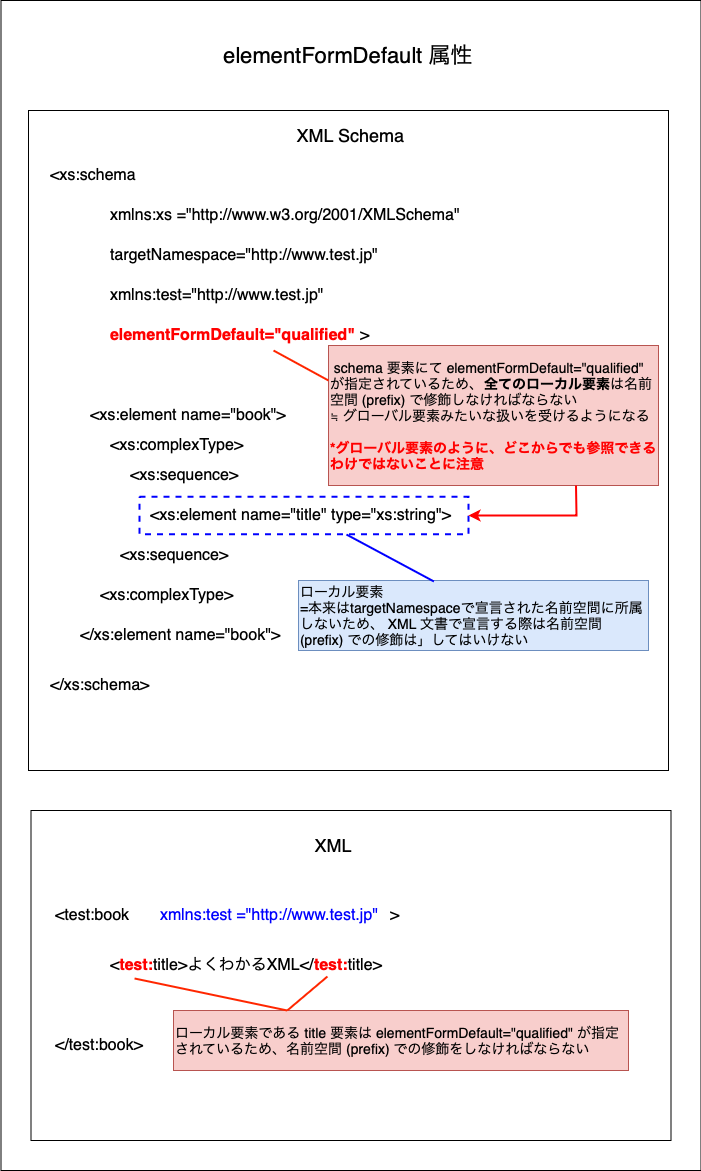

The diagram above was exported from draw.io. Its source (the exported page's mxGraphModel, read from the mxfile embedded in the PNG):
<mxGraphModel dx="46" dy="-454" grid="1" gridSize="10" guides="1" tooltips="1" connect="1" arrows="1" fold="1" page="1" pageScale="1" pageWidth="827" pageHeight="1169" math="0" shadow="0">
  <root>
    <mxCell id="0" />
    <mxCell id="1" parent="0" />
    <mxCell id="rOWTzkm1CTcCz2q7Vmn_-1" value="" style="rounded=0;whiteSpace=wrap;html=1;" parent="1" vertex="1">
      <mxGeometry x="872.5" y="1300" width="700" height="1170" as="geometry" />
    </mxCell>
    <mxCell id="rOWTzkm1CTcCz2q7Vmn_-2" value="elementFormDefault 属性" style="text;html=1;align=center;verticalAlign=middle;whiteSpace=wrap;rounded=0;fontSize=22;" parent="1" vertex="1">
      <mxGeometry x="960" y="1320" width="520" height="70" as="geometry" />
    </mxCell>
    <mxCell id="rOWTzkm1CTcCz2q7Vmn_-3" value="" style="rounded=0;whiteSpace=wrap;html=1;" parent="1" vertex="1">
      <mxGeometry x="900" y="1410" width="640" height="660" as="geometry" />
    </mxCell>
    <mxCell id="rOWTzkm1CTcCz2q7Vmn_-5" value="XML Schema" style="text;html=1;align=center;verticalAlign=middle;whiteSpace=wrap;rounded=0;fontSize=18;" parent="1" vertex="1">
      <mxGeometry x="1160" y="1420" width="125" height="30" as="geometry" />
    </mxCell>
    <mxCell id="rOWTzkm1CTcCz2q7Vmn_-7" value="&amp;lt;xs:schema" style="text;html=1;align=left;verticalAlign=middle;whiteSpace=wrap;rounded=0;fontSize=16;" parent="1" vertex="1">
      <mxGeometry x="920" y="1460" width="95" height="30" as="geometry" />
    </mxCell>
    <mxCell id="rOWTzkm1CTcCz2q7Vmn_-8" value="&amp;lt;/xs:schema&amp;gt;" style="text;html=1;align=left;verticalAlign=middle;whiteSpace=wrap;rounded=0;fontSize=16;" parent="1" vertex="1">
      <mxGeometry x="920" y="1970" width="115" height="30" as="geometry" />
    </mxCell>
    <mxCell id="rOWTzkm1CTcCz2q7Vmn_-9" value="xmlns:xs =&quot;http://www.w3.org/2001/XMLSchema&quot;&amp;nbsp;" style="text;html=1;align=left;verticalAlign=middle;whiteSpace=wrap;rounded=0;fontSize=16;fontColor=#000000;" parent="1" vertex="1">
      <mxGeometry x="980" y="1500" width="370" height="30" as="geometry" />
    </mxCell>
    <mxCell id="id3cVfyu9EJ94IoI-GAi-24" value="targetNamespace=&quot;http://www.test.jp&quot;&amp;nbsp;" style="text;html=1;align=left;verticalAlign=middle;whiteSpace=wrap;rounded=0;fontSize=16;fontColor=#000000;" parent="1" vertex="1">
      <mxGeometry x="980" y="1540" width="280" height="30" as="geometry" />
    </mxCell>
    <mxCell id="id3cVfyu9EJ94IoI-GAi-25" value="&lt;font&gt;&amp;gt;&lt;/font&gt;" style="text;html=1;align=left;verticalAlign=middle;whiteSpace=wrap;rounded=0;fontSize=16;fontColor=#000000;" parent="1" vertex="1">
      <mxGeometry x="1230" y="1620" width="40" height="30" as="geometry" />
    </mxCell>
    <mxCell id="id3cVfyu9EJ94IoI-GAi-28" value="&amp;lt;xs:element name=&quot;book&quot;&amp;gt;" style="text;html=1;align=left;verticalAlign=middle;whiteSpace=wrap;rounded=0;fontSize=16;fontColor=#000000;" parent="1" vertex="1">
      <mxGeometry x="960" y="1700" width="370" height="30" as="geometry" />
    </mxCell>
    <mxCell id="id3cVfyu9EJ94IoI-GAi-29" value="&amp;lt;/xs:element name=&quot;book&quot;&amp;gt;" style="text;html=1;align=left;verticalAlign=middle;whiteSpace=wrap;rounded=0;fontSize=16;fontColor=#000000;" parent="1" vertex="1">
      <mxGeometry x="950" y="1920" width="210" height="30" as="geometry" />
    </mxCell>
    <mxCell id="id3cVfyu9EJ94IoI-GAi-30" value="&amp;lt;xs:complexType&amp;gt;" style="text;html=1;align=left;verticalAlign=middle;whiteSpace=wrap;rounded=0;fontSize=16;fontColor=#000000;" parent="1" vertex="1">
      <mxGeometry x="980" y="1730" width="370" height="30" as="geometry" />
    </mxCell>
    <mxCell id="id3cVfyu9EJ94IoI-GAi-31" value="&amp;lt;xs:complexType&amp;gt;" style="text;html=1;align=left;verticalAlign=middle;whiteSpace=wrap;rounded=0;fontSize=16;fontColor=#000000;" parent="1" vertex="1">
      <mxGeometry x="970" y="1880" width="370" height="30" as="geometry" />
    </mxCell>
    <mxCell id="id3cVfyu9EJ94IoI-GAi-32" value="&amp;lt;xs:sequence&amp;gt;" style="text;html=1;align=left;verticalAlign=middle;whiteSpace=wrap;rounded=0;fontSize=16;fontColor=#000000;" parent="1" vertex="1">
      <mxGeometry x="1000" y="1760" width="370" height="30" as="geometry" />
    </mxCell>
    <mxCell id="id3cVfyu9EJ94IoI-GAi-33" value="&amp;lt;xs:sequence&amp;gt;" style="text;html=1;align=left;verticalAlign=middle;whiteSpace=wrap;rounded=0;fontSize=16;fontColor=#000000;" parent="1" vertex="1">
      <mxGeometry x="990" y="1840" width="370" height="30" as="geometry" />
    </mxCell>
    <mxCell id="id3cVfyu9EJ94IoI-GAi-35" value="&amp;lt;xs:element name=&quot;title&quot; type=&quot;xs:string&quot;&amp;gt;" style="text;html=1;align=left;verticalAlign=middle;whiteSpace=wrap;rounded=0;fontSize=16;fontColor=#000000;" parent="1" vertex="1">
      <mxGeometry x="1020" y="1800" width="330" height="30" as="geometry" />
    </mxCell>
    <mxCell id="YoT7dIekB7aLRSYIDVAd-61" value="" style="rounded=0;whiteSpace=wrap;html=1;" vertex="1" parent="1">
      <mxGeometry x="902.5" y="2110" width="640" height="330" as="geometry" />
    </mxCell>
    <mxCell id="YoT7dIekB7aLRSYIDVAd-62" value="&amp;lt;test:book" style="text;html=1;align=left;verticalAlign=middle;whiteSpace=wrap;rounded=0;fontSize=16;" vertex="1" parent="1">
      <mxGeometry x="925" y="2200" width="95" height="30" as="geometry" />
    </mxCell>
    <mxCell id="YoT7dIekB7aLRSYIDVAd-63" value="XML" style="text;html=1;align=center;verticalAlign=middle;whiteSpace=wrap;rounded=0;fontSize=18;" vertex="1" parent="1">
      <mxGeometry x="1142.5" y="2130" width="125" height="30" as="geometry" />
    </mxCell>
    <mxCell id="YoT7dIekB7aLRSYIDVAd-64" value="&lt;font&gt;&amp;gt;&lt;/font&gt;" style="text;html=1;align=left;verticalAlign=middle;whiteSpace=wrap;rounded=0;fontSize=16;fontColor=#000000;" vertex="1" parent="1">
      <mxGeometry x="1260" y="2200" width="20" height="30" as="geometry" />
    </mxCell>
    <mxCell id="YoT7dIekB7aLRSYIDVAd-65" value="xmlns:test =&quot;http://www.test.jp&quot;&amp;nbsp;" style="text;html=1;align=left;verticalAlign=middle;whiteSpace=wrap;rounded=0;fontSize=16;fontColor=#0000FF;" vertex="1" parent="1">
      <mxGeometry x="1030" y="2200" width="440" height="30" as="geometry" />
    </mxCell>
    <mxCell id="YoT7dIekB7aLRSYIDVAd-66" value="&amp;lt;/test:book&amp;gt;" style="text;html=1;align=left;verticalAlign=middle;whiteSpace=wrap;rounded=0;fontSize=16;" vertex="1" parent="1">
      <mxGeometry x="925" y="2330" width="95" height="30" as="geometry" />
    </mxCell>
    <mxCell id="YoT7dIekB7aLRSYIDVAd-68" value="&amp;lt;&lt;font color=&quot;#ff0000&quot;&gt;&lt;b&gt;test:&lt;/b&gt;&lt;/font&gt;title&amp;gt;よくわかるXML&amp;lt;/&lt;b&gt;&lt;font color=&quot;#ff0000&quot;&gt;test:&lt;/font&gt;&lt;/b&gt;title&amp;gt;" style="text;html=1;align=left;verticalAlign=middle;whiteSpace=wrap;rounded=0;fontSize=16;" vertex="1" parent="1">
      <mxGeometry x="980" y="2250" width="280" height="30" as="geometry" />
    </mxCell>
    <mxCell id="YoT7dIekB7aLRSYIDVAd-100" value="xmlns:test=&quot;http://www.test.jp&quot;&amp;nbsp;" style="text;html=1;align=left;verticalAlign=middle;whiteSpace=wrap;rounded=0;fontSize=16;fontColor=#000000;" vertex="1" parent="1">
      <mxGeometry x="980" y="1580" width="220" height="30" as="geometry" />
    </mxCell>
    <mxCell id="YoT7dIekB7aLRSYIDVAd-101" value="" style="rounded=0;whiteSpace=wrap;html=1;fillColor=none;strokeColor=#0000FF;dashed=1;strokeWidth=2;" vertex="1" parent="1">
      <mxGeometry x="1011" y="1796.25" width="329" height="37.5" as="geometry" />
    </mxCell>
    <mxCell id="YoT7dIekB7aLRSYIDVAd-102" value="ローカル要素&lt;div&gt;=本来はtargetNamespaceで宣言された名前空間に所属しないため、 XML 文書で宣言する際は名前空間 (prefix) での修飾は」してはいけない&lt;/div&gt;" style="text;html=1;align=left;verticalAlign=middle;whiteSpace=wrap;rounded=0;fillColor=#dae8fc;strokeColor=#6c8ebf;fontSize=14;" vertex="1" parent="1">
      <mxGeometry x="1170" y="1880" width="350" height="70" as="geometry" />
    </mxCell>
    <mxCell id="YoT7dIekB7aLRSYIDVAd-103" value="" style="endArrow=none;html=1;rounded=0;strokeColor=#0000FF;strokeWidth=2;exitX=0.387;exitY=0.014;exitDx=0;exitDy=0;entryX=0.629;entryY=1.007;entryDx=0;entryDy=0;entryPerimeter=0;exitPerimeter=0;" edge="1" parent="1" source="YoT7dIekB7aLRSYIDVAd-102" target="YoT7dIekB7aLRSYIDVAd-101">
      <mxGeometry width="50" height="50" relative="1" as="geometry">
        <mxPoint x="1240" y="1700" as="sourcePoint" />
        <mxPoint x="1290" y="1650" as="targetPoint" />
      </mxGeometry>
    </mxCell>
    <mxCell id="YoT7dIekB7aLRSYIDVAd-104" value="&amp;nbsp;schema 要素にて elementFormDefault=&quot;qualified&quot; が指定されているため、&lt;b&gt;全てのローカル要素&lt;/b&gt;は名前空間 (prefix) で修飾しなければならない&lt;div&gt;≒ グローバル要素みたいな扱いを受けるようになる&lt;/div&gt;&lt;div&gt;&lt;font color=&quot;#ff0000&quot;&gt;&lt;b&gt;&lt;br&gt;&lt;/b&gt;&lt;/font&gt;&lt;/div&gt;&lt;div&gt;&lt;font color=&quot;#ff0000&quot;&gt;&lt;b&gt;*グローバル要素のように、どこからでも参照できるわけではないことに注意&lt;/b&gt;&lt;/font&gt;&lt;/div&gt;" style="text;html=1;align=left;verticalAlign=middle;whiteSpace=wrap;rounded=0;fontSize=14;fillColor=#f8cecc;strokeColor=#b85450;" vertex="1" parent="1">
      <mxGeometry x="1200" y="1645" width="330" height="140" as="geometry" />
    </mxCell>
    <mxCell id="YoT7dIekB7aLRSYIDVAd-105" value="" style="endArrow=none;html=1;rounded=0;strokeColor=#ff2600;strokeWidth=2;exitX=0;exitY=0.25;exitDx=0;exitDy=0;entryX=0.75;entryY=1;entryDx=0;entryDy=0;" edge="1" parent="1" source="YoT7dIekB7aLRSYIDVAd-104" target="YoT7dIekB7aLRSYIDVAd-109">
      <mxGeometry width="50" height="50" relative="1" as="geometry">
        <mxPoint x="1240" y="1970" as="sourcePoint" />
        <mxPoint x="1369" y="1755" as="targetPoint" />
      </mxGeometry>
    </mxCell>
    <mxCell id="YoT7dIekB7aLRSYIDVAd-106" value="ローカル要素である title 要素は elementFormDefault=&quot;qualified&quot; が指定されているため、名前空間 (prefix) での修飾をしなければならない" style="text;html=1;align=left;verticalAlign=middle;whiteSpace=wrap;rounded=0;fontSize=14;fillColor=#f8cecc;strokeColor=#b85450;" vertex="1" parent="1">
      <mxGeometry x="1045" y="2310" width="455" height="60" as="geometry" />
    </mxCell>
    <mxCell id="YoT7dIekB7aLRSYIDVAd-107" value="" style="endArrow=none;html=1;rounded=0;strokeColor=#ff2600;strokeWidth=2;exitX=0.25;exitY=0;exitDx=0;exitDy=0;entryX=0.782;entryY=0.867;entryDx=0;entryDy=0;entryPerimeter=0;" edge="1" parent="1" source="YoT7dIekB7aLRSYIDVAd-106" target="YoT7dIekB7aLRSYIDVAd-68">
      <mxGeometry width="50" height="50" relative="1" as="geometry">
        <mxPoint x="1390" y="1879" as="sourcePoint" />
        <mxPoint x="1379" y="1845" as="targetPoint" />
      </mxGeometry>
    </mxCell>
    <mxCell id="YoT7dIekB7aLRSYIDVAd-108" value="" style="endArrow=none;html=1;rounded=0;strokeColor=#ff2600;strokeWidth=2;exitX=0.25;exitY=0;exitDx=0;exitDy=0;entryX=0.093;entryY=0.933;entryDx=0;entryDy=0;entryPerimeter=0;" edge="1" parent="1" source="YoT7dIekB7aLRSYIDVAd-106" target="YoT7dIekB7aLRSYIDVAd-68">
      <mxGeometry width="50" height="50" relative="1" as="geometry">
        <mxPoint x="1158" y="2320" as="sourcePoint" />
        <mxPoint x="1209" y="2286" as="targetPoint" />
      </mxGeometry>
    </mxCell>
    <mxCell id="YoT7dIekB7aLRSYIDVAd-109" value="elementFormDefault=&quot;qualified&quot;&amp;nbsp;" style="text;html=1;align=left;verticalAlign=middle;whiteSpace=wrap;rounded=0;fontSize=16;fontColor=#FF0000;fontStyle=1" vertex="1" parent="1">
      <mxGeometry x="980" y="1620" width="220" height="30" as="geometry" />
    </mxCell>
    <mxCell id="YoT7dIekB7aLRSYIDVAd-110" value="" style="endArrow=classic;html=1;rounded=0;exitX=0.75;exitY=1;exitDx=0;exitDy=0;entryX=1;entryY=0.5;entryDx=0;entryDy=0;strokeColor=#FF0000;strokeWidth=2;" edge="1" parent="1" source="YoT7dIekB7aLRSYIDVAd-104" target="YoT7dIekB7aLRSYIDVAd-101">
      <mxGeometry width="50" height="50" relative="1" as="geometry">
        <mxPoint x="1240" y="1730" as="sourcePoint" />
        <mxPoint x="1290" y="1680" as="targetPoint" />
        <Array as="points">
          <mxPoint x="1448" y="1815" />
        </Array>
      </mxGeometry>
    </mxCell>
  </root>
</mxGraphModel>